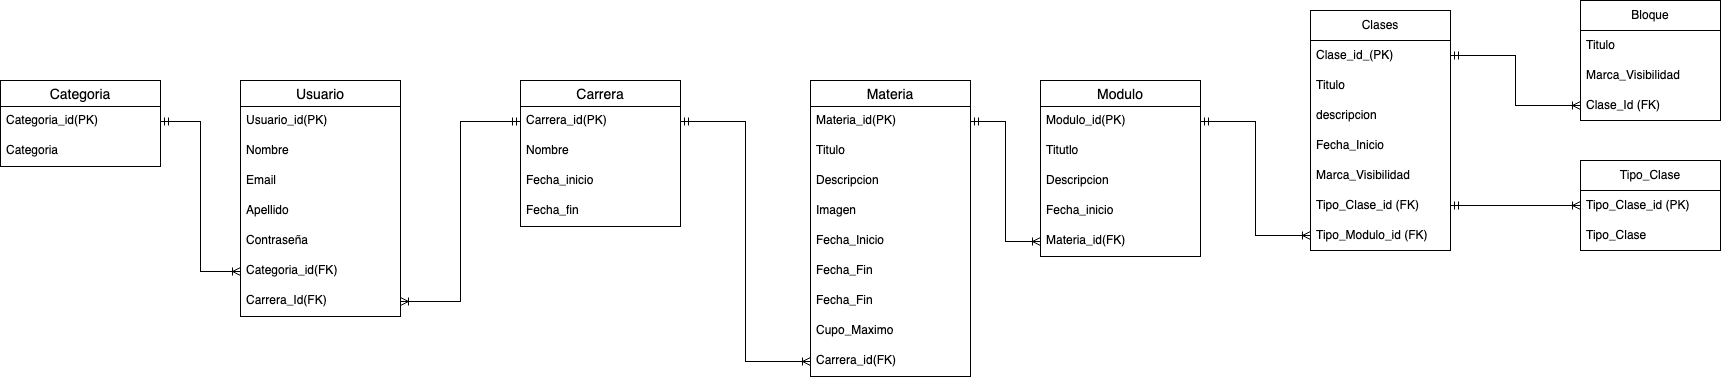

The diagram above was exported from draw.io. Its source (the exported page's mxGraphModel, read from the mxfile embedded in the PNG):
<mxGraphModel dx="954" dy="606" grid="1" gridSize="10" guides="1" tooltips="1" connect="1" arrows="1" fold="1" page="1" pageScale="1" pageWidth="827" pageHeight="1169" math="0" shadow="0">
  <root>
    <mxCell id="0" />
    <mxCell id="1" parent="0" />
    <mxCell id="jpE02s5uegX0pw-eTwR--1" value="Usuario" style="swimlane;fontStyle=0;childLayout=stackLayout;horizontal=1;startSize=26;horizontalStack=0;resizeParent=1;resizeParentMax=0;resizeLast=0;collapsible=1;marginBottom=0;align=center;fontSize=14;" parent="1" vertex="1">
      <mxGeometry x="480" y="520" width="160" height="236" as="geometry" />
    </mxCell>
    <mxCell id="jpE02s5uegX0pw-eTwR--40" value="Usuario_id(PK)" style="text;strokeColor=none;fillColor=none;spacingLeft=4;spacingRight=4;overflow=hidden;rotatable=0;points=[[0,0.5],[1,0.5]];portConstraint=eastwest;fontSize=12;whiteSpace=wrap;html=1;" parent="jpE02s5uegX0pw-eTwR--1" vertex="1">
      <mxGeometry y="26" width="160" height="30" as="geometry" />
    </mxCell>
    <mxCell id="jpE02s5uegX0pw-eTwR--2" value="Nombre" style="text;strokeColor=none;fillColor=none;spacingLeft=4;spacingRight=4;overflow=hidden;rotatable=0;points=[[0,0.5],[1,0.5]];portConstraint=eastwest;fontSize=12;whiteSpace=wrap;html=1;" parent="jpE02s5uegX0pw-eTwR--1" vertex="1">
      <mxGeometry y="56" width="160" height="30" as="geometry" />
    </mxCell>
    <mxCell id="jpE02s5uegX0pw-eTwR--3" value="Email" style="text;strokeColor=none;fillColor=none;spacingLeft=4;spacingRight=4;overflow=hidden;rotatable=0;points=[[0,0.5],[1,0.5]];portConstraint=eastwest;fontSize=12;whiteSpace=wrap;html=1;" parent="jpE02s5uegX0pw-eTwR--1" vertex="1">
      <mxGeometry y="86" width="160" height="30" as="geometry" />
    </mxCell>
    <mxCell id="jpE02s5uegX0pw-eTwR--4" value="Apellido" style="text;strokeColor=none;fillColor=none;spacingLeft=4;spacingRight=4;overflow=hidden;rotatable=0;points=[[0,0.5],[1,0.5]];portConstraint=eastwest;fontSize=12;whiteSpace=wrap;html=1;" parent="jpE02s5uegX0pw-eTwR--1" vertex="1">
      <mxGeometry y="116" width="160" height="30" as="geometry" />
    </mxCell>
    <mxCell id="jpE02s5uegX0pw-eTwR--5" value="Contraseña" style="text;strokeColor=none;fillColor=none;spacingLeft=4;spacingRight=4;overflow=hidden;rotatable=0;points=[[0,0.5],[1,0.5]];portConstraint=eastwest;fontSize=12;whiteSpace=wrap;html=1;" parent="jpE02s5uegX0pw-eTwR--1" vertex="1">
      <mxGeometry y="146" width="160" height="30" as="geometry" />
    </mxCell>
    <mxCell id="jpE02s5uegX0pw-eTwR--6" value="Categoria_id(FK)" style="text;strokeColor=none;fillColor=none;spacingLeft=4;spacingRight=4;overflow=hidden;rotatable=0;points=[[0,0.5],[1,0.5]];portConstraint=eastwest;fontSize=12;whiteSpace=wrap;html=1;" parent="jpE02s5uegX0pw-eTwR--1" vertex="1">
      <mxGeometry y="176" width="160" height="30" as="geometry" />
    </mxCell>
    <mxCell id="jpE02s5uegX0pw-eTwR--19" value="Carrera_Id(FK)" style="text;strokeColor=none;fillColor=none;spacingLeft=4;spacingRight=4;overflow=hidden;rotatable=0;points=[[0,0.5],[1,0.5]];portConstraint=eastwest;fontSize=12;whiteSpace=wrap;html=1;" parent="jpE02s5uegX0pw-eTwR--1" vertex="1">
      <mxGeometry y="206" width="160" height="30" as="geometry" />
    </mxCell>
    <mxCell id="jpE02s5uegX0pw-eTwR--7" value="Categoria" style="swimlane;fontStyle=0;childLayout=stackLayout;horizontal=1;startSize=26;horizontalStack=0;resizeParent=1;resizeParentMax=0;resizeLast=0;collapsible=1;marginBottom=0;align=center;fontSize=14;" parent="1" vertex="1">
      <mxGeometry x="240" y="520" width="160" height="86" as="geometry" />
    </mxCell>
    <mxCell id="jpE02s5uegX0pw-eTwR--8" value="Categoria_id(PK)" style="text;strokeColor=none;fillColor=none;spacingLeft=4;spacingRight=4;overflow=hidden;rotatable=0;points=[[0,0.5],[1,0.5]];portConstraint=eastwest;fontSize=12;whiteSpace=wrap;html=1;" parent="jpE02s5uegX0pw-eTwR--7" vertex="1">
      <mxGeometry y="26" width="160" height="30" as="geometry" />
    </mxCell>
    <mxCell id="jpE02s5uegX0pw-eTwR--9" value="Categoria" style="text;strokeColor=none;fillColor=none;spacingLeft=4;spacingRight=4;overflow=hidden;rotatable=0;points=[[0,0.5],[1,0.5]];portConstraint=eastwest;fontSize=12;whiteSpace=wrap;html=1;" parent="jpE02s5uegX0pw-eTwR--7" vertex="1">
      <mxGeometry y="56" width="160" height="30" as="geometry" />
    </mxCell>
    <mxCell id="jpE02s5uegX0pw-eTwR--11" value="Carrera" style="swimlane;fontStyle=0;childLayout=stackLayout;horizontal=1;startSize=26;horizontalStack=0;resizeParent=1;resizeParentMax=0;resizeLast=0;collapsible=1;marginBottom=0;align=center;fontSize=14;" parent="1" vertex="1">
      <mxGeometry x="760" y="520" width="160" height="146" as="geometry" />
    </mxCell>
    <mxCell id="jpE02s5uegX0pw-eTwR--12" value="Carrera_id(PK)" style="text;strokeColor=none;fillColor=none;spacingLeft=4;spacingRight=4;overflow=hidden;rotatable=0;points=[[0,0.5],[1,0.5]];portConstraint=eastwest;fontSize=12;whiteSpace=wrap;html=1;" parent="jpE02s5uegX0pw-eTwR--11" vertex="1">
      <mxGeometry y="26" width="160" height="30" as="geometry" />
    </mxCell>
    <mxCell id="jpE02s5uegX0pw-eTwR--13" value="Nombre" style="text;strokeColor=none;fillColor=none;spacingLeft=4;spacingRight=4;overflow=hidden;rotatable=0;points=[[0,0.5],[1,0.5]];portConstraint=eastwest;fontSize=12;whiteSpace=wrap;html=1;" parent="jpE02s5uegX0pw-eTwR--11" vertex="1">
      <mxGeometry y="56" width="160" height="30" as="geometry" />
    </mxCell>
    <mxCell id="jpE02s5uegX0pw-eTwR--14" value="Fecha_inicio&lt;br&gt;" style="text;strokeColor=none;fillColor=none;spacingLeft=4;spacingRight=4;overflow=hidden;rotatable=0;points=[[0,0.5],[1,0.5]];portConstraint=eastwest;fontSize=12;whiteSpace=wrap;html=1;" parent="jpE02s5uegX0pw-eTwR--11" vertex="1">
      <mxGeometry y="86" width="160" height="30" as="geometry" />
    </mxCell>
    <mxCell id="jpE02s5uegX0pw-eTwR--15" value="Fecha_fin&lt;br&gt;" style="text;strokeColor=none;fillColor=none;spacingLeft=4;spacingRight=4;overflow=hidden;rotatable=0;points=[[0,0.5],[1,0.5]];portConstraint=eastwest;fontSize=12;whiteSpace=wrap;html=1;" parent="jpE02s5uegX0pw-eTwR--11" vertex="1">
      <mxGeometry y="116" width="160" height="30" as="geometry" />
    </mxCell>
    <mxCell id="jpE02s5uegX0pw-eTwR--25" value="Materia" style="swimlane;fontStyle=0;childLayout=stackLayout;horizontal=1;startSize=26;horizontalStack=0;resizeParent=1;resizeParentMax=0;resizeLast=0;collapsible=1;marginBottom=0;align=center;fontSize=14;" parent="1" vertex="1">
      <mxGeometry x="1050" y="520" width="160" height="296" as="geometry" />
    </mxCell>
    <mxCell id="jpE02s5uegX0pw-eTwR--26" value="Materia_id(PK)" style="text;strokeColor=none;fillColor=none;spacingLeft=4;spacingRight=4;overflow=hidden;rotatable=0;points=[[0,0.5],[1,0.5]];portConstraint=eastwest;fontSize=12;whiteSpace=wrap;html=1;" parent="jpE02s5uegX0pw-eTwR--25" vertex="1">
      <mxGeometry y="26" width="160" height="30" as="geometry" />
    </mxCell>
    <mxCell id="jpE02s5uegX0pw-eTwR--27" value="Titulo" style="text;strokeColor=none;fillColor=none;spacingLeft=4;spacingRight=4;overflow=hidden;rotatable=0;points=[[0,0.5],[1,0.5]];portConstraint=eastwest;fontSize=12;whiteSpace=wrap;html=1;" parent="jpE02s5uegX0pw-eTwR--25" vertex="1">
      <mxGeometry y="56" width="160" height="30" as="geometry" />
    </mxCell>
    <mxCell id="jpE02s5uegX0pw-eTwR--28" value="Descripcion" style="text;strokeColor=none;fillColor=none;spacingLeft=4;spacingRight=4;overflow=hidden;rotatable=0;points=[[0,0.5],[1,0.5]];portConstraint=eastwest;fontSize=12;whiteSpace=wrap;html=1;" parent="jpE02s5uegX0pw-eTwR--25" vertex="1">
      <mxGeometry y="86" width="160" height="30" as="geometry" />
    </mxCell>
    <mxCell id="jpE02s5uegX0pw-eTwR--29" value="Imagen&amp;nbsp;" style="text;strokeColor=none;fillColor=none;spacingLeft=4;spacingRight=4;overflow=hidden;rotatable=0;points=[[0,0.5],[1,0.5]];portConstraint=eastwest;fontSize=12;whiteSpace=wrap;html=1;" parent="jpE02s5uegX0pw-eTwR--25" vertex="1">
      <mxGeometry y="116" width="160" height="30" as="geometry" />
    </mxCell>
    <mxCell id="jpE02s5uegX0pw-eTwR--31" value="Fecha_Inicio" style="text;strokeColor=none;fillColor=none;spacingLeft=4;spacingRight=4;overflow=hidden;rotatable=0;points=[[0,0.5],[1,0.5]];portConstraint=eastwest;fontSize=12;whiteSpace=wrap;html=1;" parent="jpE02s5uegX0pw-eTwR--25" vertex="1">
      <mxGeometry y="146" width="160" height="30" as="geometry" />
    </mxCell>
    <mxCell id="jpE02s5uegX0pw-eTwR--32" value="Fecha_Fin" style="text;strokeColor=none;fillColor=none;spacingLeft=4;spacingRight=4;overflow=hidden;rotatable=0;points=[[0,0.5],[1,0.5]];portConstraint=eastwest;fontSize=12;whiteSpace=wrap;html=1;" parent="jpE02s5uegX0pw-eTwR--25" vertex="1">
      <mxGeometry y="176" width="160" height="30" as="geometry" />
    </mxCell>
    <mxCell id="jpE02s5uegX0pw-eTwR--33" value="Fecha_Fin" style="text;strokeColor=none;fillColor=none;spacingLeft=4;spacingRight=4;overflow=hidden;rotatable=0;points=[[0,0.5],[1,0.5]];portConstraint=eastwest;fontSize=12;whiteSpace=wrap;html=1;" parent="jpE02s5uegX0pw-eTwR--25" vertex="1">
      <mxGeometry y="206" width="160" height="30" as="geometry" />
    </mxCell>
    <mxCell id="jpE02s5uegX0pw-eTwR--34" value="Cupo_Maximo" style="text;strokeColor=none;fillColor=none;spacingLeft=4;spacingRight=4;overflow=hidden;rotatable=0;points=[[0,0.5],[1,0.5]];portConstraint=eastwest;fontSize=12;whiteSpace=wrap;html=1;" parent="jpE02s5uegX0pw-eTwR--25" vertex="1">
      <mxGeometry y="236" width="160" height="30" as="geometry" />
    </mxCell>
    <mxCell id="jpE02s5uegX0pw-eTwR--41" value="Carrera_id(FK)" style="text;strokeColor=none;fillColor=none;spacingLeft=4;spacingRight=4;overflow=hidden;rotatable=0;points=[[0,0.5],[1,0.5]];portConstraint=eastwest;fontSize=12;whiteSpace=wrap;html=1;" parent="jpE02s5uegX0pw-eTwR--25" vertex="1">
      <mxGeometry y="266" width="160" height="30" as="geometry" />
    </mxCell>
    <mxCell id="jpE02s5uegX0pw-eTwR--35" value="Modulo" style="swimlane;fontStyle=0;childLayout=stackLayout;horizontal=1;startSize=26;horizontalStack=0;resizeParent=1;resizeParentMax=0;resizeLast=0;collapsible=1;marginBottom=0;align=center;fontSize=14;" parent="1" vertex="1">
      <mxGeometry x="1280" y="520" width="160" height="176" as="geometry" />
    </mxCell>
    <mxCell id="jpE02s5uegX0pw-eTwR--36" value="Modulo_id(PK)" style="text;strokeColor=none;fillColor=none;spacingLeft=4;spacingRight=4;overflow=hidden;rotatable=0;points=[[0,0.5],[1,0.5]];portConstraint=eastwest;fontSize=12;whiteSpace=wrap;html=1;" parent="jpE02s5uegX0pw-eTwR--35" vertex="1">
      <mxGeometry y="26" width="160" height="30" as="geometry" />
    </mxCell>
    <mxCell id="jpE02s5uegX0pw-eTwR--37" value="Titutlo" style="text;strokeColor=none;fillColor=none;spacingLeft=4;spacingRight=4;overflow=hidden;rotatable=0;points=[[0,0.5],[1,0.5]];portConstraint=eastwest;fontSize=12;whiteSpace=wrap;html=1;" parent="jpE02s5uegX0pw-eTwR--35" vertex="1">
      <mxGeometry y="56" width="160" height="30" as="geometry" />
    </mxCell>
    <mxCell id="jpE02s5uegX0pw-eTwR--38" value="Descripcion" style="text;strokeColor=none;fillColor=none;spacingLeft=4;spacingRight=4;overflow=hidden;rotatable=0;points=[[0,0.5],[1,0.5]];portConstraint=eastwest;fontSize=12;whiteSpace=wrap;html=1;" parent="jpE02s5uegX0pw-eTwR--35" vertex="1">
      <mxGeometry y="86" width="160" height="30" as="geometry" />
    </mxCell>
    <mxCell id="jpE02s5uegX0pw-eTwR--39" value="Fecha_inicio" style="text;strokeColor=none;fillColor=none;spacingLeft=4;spacingRight=4;overflow=hidden;rotatable=0;points=[[0,0.5],[1,0.5]];portConstraint=eastwest;fontSize=12;whiteSpace=wrap;html=1;" parent="jpE02s5uegX0pw-eTwR--35" vertex="1">
      <mxGeometry y="116" width="160" height="30" as="geometry" />
    </mxCell>
    <mxCell id="jpE02s5uegX0pw-eTwR--42" value="Materia_id(FK)" style="text;strokeColor=none;fillColor=none;spacingLeft=4;spacingRight=4;overflow=hidden;rotatable=0;points=[[0,0.5],[1,0.5]];portConstraint=eastwest;fontSize=12;whiteSpace=wrap;html=1;" parent="jpE02s5uegX0pw-eTwR--35" vertex="1">
      <mxGeometry y="146" width="160" height="30" as="geometry" />
    </mxCell>
    <mxCell id="2gE1Rf8uD8Y4ff0gneqV-1" value="Clases" style="swimlane;fontStyle=0;childLayout=stackLayout;horizontal=1;startSize=30;horizontalStack=0;resizeParent=1;resizeParentMax=0;resizeLast=0;collapsible=1;marginBottom=0;whiteSpace=wrap;html=1;" parent="1" vertex="1">
      <mxGeometry x="1550" y="450" width="140" height="240" as="geometry" />
    </mxCell>
    <mxCell id="2gE1Rf8uD8Y4ff0gneqV-17" value="Clase_id_(PK)" style="text;strokeColor=none;fillColor=none;align=left;verticalAlign=middle;spacingLeft=4;spacingRight=4;overflow=hidden;points=[[0,0.5],[1,0.5]];portConstraint=eastwest;rotatable=0;whiteSpace=wrap;html=1;" parent="2gE1Rf8uD8Y4ff0gneqV-1" vertex="1">
      <mxGeometry y="30" width="140" height="30" as="geometry" />
    </mxCell>
    <mxCell id="2gE1Rf8uD8Y4ff0gneqV-2" value="Titulo" style="text;strokeColor=none;fillColor=none;align=left;verticalAlign=middle;spacingLeft=4;spacingRight=4;overflow=hidden;points=[[0,0.5],[1,0.5]];portConstraint=eastwest;rotatable=0;whiteSpace=wrap;html=1;" parent="2gE1Rf8uD8Y4ff0gneqV-1" vertex="1">
      <mxGeometry y="60" width="140" height="30" as="geometry" />
    </mxCell>
    <mxCell id="2gE1Rf8uD8Y4ff0gneqV-3" value="descripcion" style="text;strokeColor=none;fillColor=none;align=left;verticalAlign=middle;spacingLeft=4;spacingRight=4;overflow=hidden;points=[[0,0.5],[1,0.5]];portConstraint=eastwest;rotatable=0;whiteSpace=wrap;html=1;" parent="2gE1Rf8uD8Y4ff0gneqV-1" vertex="1">
      <mxGeometry y="90" width="140" height="30" as="geometry" />
    </mxCell>
    <mxCell id="2gE1Rf8uD8Y4ff0gneqV-4" value="Fecha_Inicio" style="text;strokeColor=none;fillColor=none;align=left;verticalAlign=middle;spacingLeft=4;spacingRight=4;overflow=hidden;points=[[0,0.5],[1,0.5]];portConstraint=eastwest;rotatable=0;whiteSpace=wrap;html=1;" parent="2gE1Rf8uD8Y4ff0gneqV-1" vertex="1">
      <mxGeometry y="120" width="140" height="30" as="geometry" />
    </mxCell>
    <mxCell id="2gE1Rf8uD8Y4ff0gneqV-6" value="Marca_Visibilidad" style="text;strokeColor=none;fillColor=none;align=left;verticalAlign=middle;spacingLeft=4;spacingRight=4;overflow=hidden;points=[[0,0.5],[1,0.5]];portConstraint=eastwest;rotatable=0;whiteSpace=wrap;html=1;" parent="2gE1Rf8uD8Y4ff0gneqV-1" vertex="1">
      <mxGeometry y="150" width="140" height="30" as="geometry" />
    </mxCell>
    <mxCell id="2gE1Rf8uD8Y4ff0gneqV-11" value="Tipo_Clase_id (FK)" style="text;strokeColor=none;fillColor=none;align=left;verticalAlign=middle;spacingLeft=4;spacingRight=4;overflow=hidden;points=[[0,0.5],[1,0.5]];portConstraint=eastwest;rotatable=0;whiteSpace=wrap;html=1;" parent="2gE1Rf8uD8Y4ff0gneqV-1" vertex="1">
      <mxGeometry y="180" width="140" height="30" as="geometry" />
    </mxCell>
    <mxCell id="2gE1Rf8uD8Y4ff0gneqV-24" value="Tipo_Modulo_id (FK)" style="text;strokeColor=none;fillColor=none;align=left;verticalAlign=middle;spacingLeft=4;spacingRight=4;overflow=hidden;points=[[0,0.5],[1,0.5]];portConstraint=eastwest;rotatable=0;whiteSpace=wrap;html=1;" parent="2gE1Rf8uD8Y4ff0gneqV-1" vertex="1">
      <mxGeometry y="210" width="140" height="30" as="geometry" />
    </mxCell>
    <mxCell id="2gE1Rf8uD8Y4ff0gneqV-7" value="Tipo_Clase" style="swimlane;fontStyle=0;childLayout=stackLayout;horizontal=1;startSize=30;horizontalStack=0;resizeParent=1;resizeParentMax=0;resizeLast=0;collapsible=1;marginBottom=0;whiteSpace=wrap;html=1;" parent="1" vertex="1">
      <mxGeometry x="1820" y="600" width="140" height="90" as="geometry" />
    </mxCell>
    <mxCell id="2gE1Rf8uD8Y4ff0gneqV-8" value="Tipo_Clase_id (PK)" style="text;strokeColor=none;fillColor=none;align=left;verticalAlign=middle;spacingLeft=4;spacingRight=4;overflow=hidden;points=[[0,0.5],[1,0.5]];portConstraint=eastwest;rotatable=0;whiteSpace=wrap;html=1;" parent="2gE1Rf8uD8Y4ff0gneqV-7" vertex="1">
      <mxGeometry y="30" width="140" height="30" as="geometry" />
    </mxCell>
    <mxCell id="2gE1Rf8uD8Y4ff0gneqV-10" value="Tipo_Clase" style="text;strokeColor=none;fillColor=none;align=left;verticalAlign=middle;spacingLeft=4;spacingRight=4;overflow=hidden;points=[[0,0.5],[1,0.5]];portConstraint=eastwest;rotatable=0;whiteSpace=wrap;html=1;" parent="2gE1Rf8uD8Y4ff0gneqV-7" vertex="1">
      <mxGeometry y="60" width="140" height="30" as="geometry" />
    </mxCell>
    <mxCell id="2gE1Rf8uD8Y4ff0gneqV-12" value="Bloque" style="swimlane;fontStyle=0;childLayout=stackLayout;horizontal=1;startSize=30;horizontalStack=0;resizeParent=1;resizeParentMax=0;resizeLast=0;collapsible=1;marginBottom=0;whiteSpace=wrap;html=1;" parent="1" vertex="1">
      <mxGeometry x="1820" y="440" width="140" height="120" as="geometry" />
    </mxCell>
    <mxCell id="2gE1Rf8uD8Y4ff0gneqV-13" value="Titulo" style="text;strokeColor=none;fillColor=none;align=left;verticalAlign=middle;spacingLeft=4;spacingRight=4;overflow=hidden;points=[[0,0.5],[1,0.5]];portConstraint=eastwest;rotatable=0;whiteSpace=wrap;html=1;" parent="2gE1Rf8uD8Y4ff0gneqV-12" vertex="1">
      <mxGeometry y="30" width="140" height="30" as="geometry" />
    </mxCell>
    <mxCell id="2gE1Rf8uD8Y4ff0gneqV-14" value="Marca_Visibilidad" style="text;strokeColor=none;fillColor=none;align=left;verticalAlign=middle;spacingLeft=4;spacingRight=4;overflow=hidden;points=[[0,0.5],[1,0.5]];portConstraint=eastwest;rotatable=0;whiteSpace=wrap;html=1;" parent="2gE1Rf8uD8Y4ff0gneqV-12" vertex="1">
      <mxGeometry y="60" width="140" height="30" as="geometry" />
    </mxCell>
    <mxCell id="2gE1Rf8uD8Y4ff0gneqV-16" value="Clase_Id (FK)" style="text;strokeColor=none;fillColor=none;align=left;verticalAlign=middle;spacingLeft=4;spacingRight=4;overflow=hidden;points=[[0,0.5],[1,0.5]];portConstraint=eastwest;rotatable=0;whiteSpace=wrap;html=1;" parent="2gE1Rf8uD8Y4ff0gneqV-12" vertex="1">
      <mxGeometry y="90" width="140" height="30" as="geometry" />
    </mxCell>
    <mxCell id="2gE1Rf8uD8Y4ff0gneqV-19" style="edgeStyle=orthogonalEdgeStyle;rounded=0;orthogonalLoop=1;jettySize=auto;html=1;exitX=0;exitY=0.5;exitDx=0;exitDy=0;entryX=1;entryY=0.5;entryDx=0;entryDy=0;startArrow=ERoneToMany;startFill=0;endArrow=ERmandOne;endFill=0;" parent="1" source="jpE02s5uegX0pw-eTwR--6" target="jpE02s5uegX0pw-eTwR--8" edge="1">
      <mxGeometry relative="1" as="geometry" />
    </mxCell>
    <mxCell id="2gE1Rf8uD8Y4ff0gneqV-20" style="edgeStyle=orthogonalEdgeStyle;rounded=0;orthogonalLoop=1;jettySize=auto;html=1;exitX=1;exitY=0.5;exitDx=0;exitDy=0;entryX=0;entryY=0.5;entryDx=0;entryDy=0;endArrow=ERmandOne;endFill=0;startArrow=ERoneToMany;startFill=0;" parent="1" source="jpE02s5uegX0pw-eTwR--19" target="jpE02s5uegX0pw-eTwR--12" edge="1">
      <mxGeometry relative="1" as="geometry" />
    </mxCell>
    <mxCell id="2gE1Rf8uD8Y4ff0gneqV-21" style="edgeStyle=orthogonalEdgeStyle;rounded=0;orthogonalLoop=1;jettySize=auto;html=1;exitX=1;exitY=0.5;exitDx=0;exitDy=0;startArrow=ERmandOne;startFill=0;endArrow=ERoneToMany;endFill=0;" parent="1" source="jpE02s5uegX0pw-eTwR--12" target="jpE02s5uegX0pw-eTwR--41" edge="1">
      <mxGeometry relative="1" as="geometry" />
    </mxCell>
    <mxCell id="2gE1Rf8uD8Y4ff0gneqV-22" style="edgeStyle=orthogonalEdgeStyle;rounded=0;orthogonalLoop=1;jettySize=auto;html=1;exitX=1;exitY=0.5;exitDx=0;exitDy=0;entryX=0;entryY=0.5;entryDx=0;entryDy=0;endArrow=ERoneToMany;endFill=0;startArrow=ERmandOne;startFill=0;" parent="1" source="jpE02s5uegX0pw-eTwR--26" target="jpE02s5uegX0pw-eTwR--42" edge="1">
      <mxGeometry relative="1" as="geometry" />
    </mxCell>
    <mxCell id="2gE1Rf8uD8Y4ff0gneqV-25" style="edgeStyle=orthogonalEdgeStyle;rounded=0;orthogonalLoop=1;jettySize=auto;html=1;exitX=1;exitY=0.5;exitDx=0;exitDy=0;entryX=0;entryY=0.5;entryDx=0;entryDy=0;endArrow=ERoneToMany;endFill=0;startArrow=ERmandOne;startFill=0;" parent="1" source="jpE02s5uegX0pw-eTwR--36" target="2gE1Rf8uD8Y4ff0gneqV-24" edge="1">
      <mxGeometry relative="1" as="geometry" />
    </mxCell>
    <mxCell id="2gE1Rf8uD8Y4ff0gneqV-26" style="edgeStyle=orthogonalEdgeStyle;rounded=0;orthogonalLoop=1;jettySize=auto;html=1;exitX=1;exitY=0.5;exitDx=0;exitDy=0;entryX=0;entryY=0.5;entryDx=0;entryDy=0;endArrow=ERoneToMany;endFill=0;startArrow=ERmandOne;startFill=0;" parent="1" source="2gE1Rf8uD8Y4ff0gneqV-11" target="2gE1Rf8uD8Y4ff0gneqV-8" edge="1">
      <mxGeometry relative="1" as="geometry" />
    </mxCell>
    <mxCell id="2gE1Rf8uD8Y4ff0gneqV-28" style="edgeStyle=orthogonalEdgeStyle;rounded=0;orthogonalLoop=1;jettySize=auto;html=1;exitX=1;exitY=0.5;exitDx=0;exitDy=0;entryX=0;entryY=0.5;entryDx=0;entryDy=0;endArrow=ERoneToMany;endFill=0;startArrow=ERmandOne;startFill=0;" parent="1" source="2gE1Rf8uD8Y4ff0gneqV-17" target="2gE1Rf8uD8Y4ff0gneqV-16" edge="1">
      <mxGeometry relative="1" as="geometry" />
    </mxCell>
  </root>
</mxGraphModel>